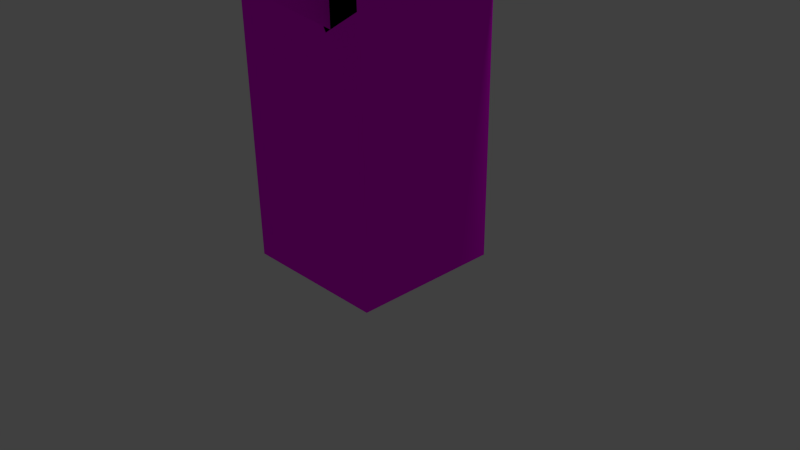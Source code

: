 # Source: Herbstbaum.blend  (saved by Blender 2.76.0; exported with 4.5.12 LTS)
import bpy
from mathutils import Matrix  # noqa: F401  (used for matrix-valued properties, if any)

bpy.ops.wm.read_factory_settings(use_empty=True)
scene = bpy.context.scene
scene.name = 'Scene'

# ---- collections
col_collection_1 = bpy.data.collections.new('Collection 1'); scene.collection.children.link(col_collection_1)

# ---- images (referenced by path relative to the original .blend; pixels are not part of the script)
import os
ASSET_DIR = os.environ.get("B2B_ASSET_DIR", "")  # directory of the original .blend (textures are referenced by path, not embedded)
HERE = os.path.dirname(os.path.abspath(__file__))  # packed textures are extracted next to this script under _unpacked/

def load_image(name, relpath, width, height, colorspace="sRGB"):
    """Load a texture the original file referenced (path relative to the .blend, or extracted next to this script)."""
    p = next((c for c in (os.path.join(HERE, relpath), os.path.join(ASSET_DIR, relpath)) if relpath and os.path.exists(c)), "")
    if p:
        img = bpy.data.images.load(p, check_existing=True)
        img.name = name
    else:  # same state as the original file: an image datablock whose file is absent (Cycles renders it pink)
        img = bpy.data.images.new(name, width, height)
        img.source = "FILE"
        img.filepath = "//" + (relpath or name)
    img.colorspace_settings.name = colorspace
    return img
img_blaetter_im_herbst_534_0_jpg = load_image('Blaetter-im-Herbst-534-0.jpg', 'Blaetter-im-Herbst-534-0.jpg', 1024, 1024, 'sRGB')
img_baumrinde_2865_jpg = load_image('Baumrinde_2865.jpg', 'Baumrinde_2865.jpg', 1024, 1024, 'sRGB')

# ---- materials (node trees are filled in below, after node groups)
mat_material_003 = bpy.data.materials.new('Material.003')
mat_material_003.alpha_threshold = 0.0
mat_material_003.roughness = 0.5
mat_material_002 = bpy.data.materials.new('Material.002')
mat_material_002.alpha_threshold = 0.0
mat_material_002.roughness = 0.5
mat_material_004 = bpy.data.materials.new('Material.004')
mat_material_004.alpha_threshold = 0.0
mat_material_004.roughness = 0.5
mat_material = bpy.data.materials.new('Material')
mat_material.alpha_threshold = 0.0
mat_material.roughness = 0.5
mat_material_001 = bpy.data.materials.new('Material.001')
mat_material_001.alpha_threshold = 0.0
mat_material_001.roughness = 0.5

# ---- material node trees
mat_material_003.use_nodes = True; mat_material_003.node_tree.nodes.clear()
_N = mat_material_003.node_tree.nodes; _L = mat_material_003.node_tree.links
n0 = _N.new('ShaderNodeOutputMaterial'); n0.name = 'Material Output'; n0.location = (300, 300)
n1 = _N.new('ShaderNodeBsdfDiffuse'); n1.name = 'Diffuse BSDF'; n1.location = (10, 300)
n2 = _N.new('ShaderNodeTexImage'); n2.name = 'Image Texture'; n2.location = (-180, 300)
n2.width = 140
n2.image = img_blaetter_im_herbst_534_0_jpg
_L.new(n1.outputs[0], n0.inputs[0])
_L.new(n2.outputs[0], n1.inputs[0])
n0.is_active_output = True
mat_material_002.use_nodes = True; mat_material_002.node_tree.nodes.clear()
_N = mat_material_002.node_tree.nodes; _L = mat_material_002.node_tree.links
n0 = _N.new('ShaderNodeOutputMaterial'); n0.name = 'Material Output'; n0.location = (300, 300)
n1 = _N.new('ShaderNodeBsdfDiffuse'); n1.name = 'Diffuse BSDF'; n1.location = (10, 300)
n2 = _N.new('ShaderNodeTexImage'); n2.name = 'Image Texture'; n2.location = (-180, 300)
n2.width = 140
n2.image = img_blaetter_im_herbst_534_0_jpg
_L.new(n1.outputs[0], n0.inputs[0])
_L.new(n2.outputs[0], n1.inputs[0])
n0.is_active_output = True
mat_material_004.use_nodes = True; mat_material_004.node_tree.nodes.clear()
_N = mat_material_004.node_tree.nodes; _L = mat_material_004.node_tree.links
n0 = _N.new('ShaderNodeOutputMaterial'); n0.name = 'Material Output'; n0.location = (300, 300)
n1 = _N.new('ShaderNodeBsdfDiffuse'); n1.name = 'Diffuse BSDF'; n1.location = (10, 300)
n2 = _N.new('ShaderNodeTexImage'); n2.name = 'Image Texture'; n2.location = (-180, 300)
n2.width = 140
n2.image = img_blaetter_im_herbst_534_0_jpg
_L.new(n1.outputs[0], n0.inputs[0])
_L.new(n2.outputs[0], n1.inputs[0])
n0.is_active_output = True
mat_material.use_nodes = True; mat_material.node_tree.nodes.clear()
_N = mat_material.node_tree.nodes; _L = mat_material.node_tree.links
n0 = _N.new('ShaderNodeOutputMaterial'); n0.name = 'Material Output'; n0.location = (300, 300)
n1 = _N.new('ShaderNodeBsdfDiffuse'); n1.name = 'Diffuse BSDF'; n1.location = (10, 300)
n2 = _N.new('ShaderNodeTexImage'); n2.name = 'Image Texture'; n2.location = (-180, 300)
n2.width = 140
n2.image = img_baumrinde_2865_jpg
_L.new(n1.outputs[0], n0.inputs[0])
_L.new(n2.outputs[0], n1.inputs[0])
n0.is_active_output = True
mat_material_001.use_nodes = True; mat_material_001.node_tree.nodes.clear()
_N = mat_material_001.node_tree.nodes; _L = mat_material_001.node_tree.links
n0 = _N.new('ShaderNodeOutputMaterial'); n0.name = 'Material Output'; n0.location = (300, 300)
n1 = _N.new('ShaderNodeBsdfDiffuse'); n1.name = 'Diffuse BSDF'; n1.location = (10, 300)
n2 = _N.new('ShaderNodeTexImage'); n2.name = 'Image Texture'; n2.location = (-180, 300)
n2.width = 140
_L.new(n1.outputs[0], n0.inputs[0])
_L.new(n2.outputs[0], n1.inputs[0])
n0.is_active_output = True

# ---- world
world_world = bpy.data.worlds.new('World'); scene.world = world_world
world_world.color = (0.05088, 0.05088, 0.05088)
world_world.use_sun_shadow = False
world_world.sun_shadow_jitter_overblur = 0.0
world_world.cycles.sampling_method = 'MANUAL'
world_world.cycles.sample_map_resolution = 256

# ---- cameras
cam_camera = bpy.data.cameras.new('Camera')
cam_camera.clip_end = 100.0
cam_camera.lens = 35.0
cam_camera.sensor_width = 32.0
cam_camera.sensor_height = 18.0
cam_camera.ortho_scale = 7.314
cam_camera.dof.focus_distance = 0.0

# ---- lights
light_lamp = bpy.data.lights.new('Lamp', 'POINT')
light_lamp.transmission_factor = 0.0
light_lamp.cutoff_distance = 30.0
light_lamp.energy = 100.0
light_lamp.shadow_buffer_clip_start = 1.001
light_lamp.shadow_soft_size = 0.1
light_lamp.shadow_maximum_resolution = 0.006
light_lamp.use_absolute_resolution = True
light_lamp.cycles.use_multiple_importance_sampling = False

# ---- meshes
me_cube_003 = bpy.data.meshes.new('Cube.003')
me_cube_003.from_pydata([(-1.0, -1.0, 0.0), (-1.0, -1.0, 2.0), (-1.0, 1.0, 0.0), (-1.0, 1.0, 2.0), (1.0, -1.0, 0.0), (1.0, -1.0, 2.0), (1.0, 1.0, 0.0), (1.0, 1.0, 2.0)], [], [(1, 3, 2, 0), (3, 7, 6, 2), (7, 5, 4, 6), (5, 1, 0, 4), (0, 2, 6, 4), (5, 7, 3, 1)])
_uv = me_cube_003.uv_layers.new(name='UVMap')
_uv.uv.foreach_set('vector', [0.0, 0.0, 1.0, 0.0, 1.0, 1.0, 0.0, 1.0, 0.0, 0.0, 1.0, 0.0, 1.0, 1.0, 0.0, 1.0, 0.0, 0.0, 1.0, 0.0, 1.0, 1.0, 0.0, 1.0, 0.0, 0.0, 1.0, 0.0, 1.0, 1.0, 0.0, 1.0, 0.0, 0.0, 1.0, 0.0, 1.0, 1.0, 0.0, 1.0, 0.0, 0.0, 1.0, 0.0, 1.0, 1.0, 0.0, 1.0])
me_cube_003.materials.append(mat_material_003)
me_cube_003.use_remesh_preserve_volume = False
me_cube_003.use_remesh_preserve_attributes = False
me_cube_003.use_mirror_vertex_groups = False
me_cube_003.update()
me_cube_002 = bpy.data.meshes.new('Cube.002')
me_cube_002.from_pydata([(-1.0, -1.0, 0.0), (-1.0, -1.0, 2.0), (-1.0, 1.0, 0.0), (-1.0, 1.0, 2.0), (1.0, -1.0, 0.0), (1.0, -1.0, 2.0), (1.0, 1.0, 0.0), (1.0, 1.0, 2.0)], [], [(1, 3, 2, 0), (3, 7, 6, 2), (7, 5, 4, 6), (5, 1, 0, 4), (0, 2, 6, 4), (5, 7, 3, 1)])
_uv = me_cube_002.uv_layers.new(name='UVMap')
_uv.uv.foreach_set('vector', [0.0, 0.0, 1.0, 0.0, 1.0, 1.0, 0.0, 1.0, 0.0, 0.0, 1.0, 0.0, 1.0, 1.0, 0.0, 1.0, 0.0, 0.0, 1.0, 0.0, 1.0, 1.0, 0.0, 1.0, 0.0, 0.0, 1.0, 0.0, 1.0, 1.0, 0.0, 1.0, 0.0, 0.0, 1.0, 0.0, 1.0, 1.0, 0.0, 1.0, 0.0, 0.0, 1.0, 0.0, 1.0, 1.0, 0.0, 1.0])
me_cube_002.materials.append(mat_material_002)
me_cube_002.use_remesh_preserve_volume = False
me_cube_002.use_remesh_preserve_attributes = False
me_cube_002.use_mirror_vertex_groups = False
me_cube_002.update()
me_cube_001 = bpy.data.meshes.new('Cube.001')
me_cube_001.from_pydata([(-1.0, -1.0, 0.0), (-1.0, -1.0, 2.0), (-1.0, 1.0, 0.0), (-1.0, 1.0, 2.0), (1.0, -1.0, 0.0), (1.0, -1.0, 2.0), (1.0, 1.0, 0.0), (1.0, 1.0, 2.0)], [], [(1, 3, 2, 0), (3, 7, 6, 2), (7, 5, 4, 6), (5, 1, 0, 4), (0, 2, 6, 4), (5, 7, 3, 1)])
_uv = me_cube_001.uv_layers.new(name='UVMap')
_uv.uv.foreach_set('vector', [0.0, 0.0, 1.0, 0.0, 1.0, 1.0, 0.0, 1.0, 0.0, 0.0, 1.0, 0.0, 1.0, 1.0, 0.0, 1.0, 0.0, 0.0, 1.0, 0.0, 1.0, 1.0, 0.0, 1.0, 0.0, 0.0, 1.0, 0.0, 1.0, 1.0, 0.0, 1.0, 0.0, 0.0, 1.0, 0.0, 1.0, 1.0, 0.0, 1.0, 0.0, 0.0, 1.0, 0.0, 1.0, 1.0, 0.0, 1.0])
me_cube_001.materials.append(mat_material_004)
me_cube_001.use_remesh_preserve_volume = False
me_cube_001.use_remesh_preserve_attributes = False
me_cube_001.use_mirror_vertex_groups = False
me_cube_001.update()
me_cube_000 = bpy.data.meshes.new('Cube.000')
me_cube_000.from_pydata([(-1.0, -1.0, 0.0), (-1.0, -1.0, 2.0), (-1.0, 1.0, 0.0), (-1.0, 1.0, 2.0), (1.0, -1.0, 0.0), (1.0, -1.0, 2.0), (1.0, 1.0, 0.0), (1.0, 1.0, 2.0)], [], [(1, 3, 2, 0), (3, 7, 6, 2), (7, 5, 4, 6), (5, 1, 0, 4), (0, 2, 6, 4), (5, 7, 3, 1)])
_uv = me_cube_000.uv_layers.new(name='UVMap')
_uv.uv.foreach_set('vector', [0.0, 0.0, 1.0, 0.0, 1.0, 1.0, 0.0, 1.0, 0.0, 0.0, 1.0, 0.0, 1.0, 1.0, 0.0, 1.0, 0.0, 0.0, 1.0, 0.0, 1.0, 1.0, 0.0, 1.0, 0.0, 0.0, 1.0, 0.0, 1.0, 1.0, 0.0, 1.0, 0.0, 0.0, 1.0, 0.0, 1.0, 1.0, 0.0, 1.0, 0.0, 0.0, 1.0, 0.0, 1.0, 1.0, 0.0, 1.0])
me_cube_000.materials.append(mat_material)
me_cube_000.materials.append(mat_material_001)
me_cube_000.use_remesh_preserve_volume = False
me_cube_000.use_remesh_preserve_attributes = False
me_cube_000.use_mirror_vertex_groups = False
me_cube_000.update()

# ---- objects
ob_cube_004 = bpy.data.objects.new('Cube.004', me_cube_003)
ob_cube_003 = bpy.data.objects.new('Cube.003', me_cube_002)
ob_cube_002 = bpy.data.objects.new('Cube.002', me_cube_001)
ob_cube_001 = bpy.data.objects.new('Cube.001', me_cube_000)
ob_lamp = bpy.data.objects.new('Lamp', light_lamp)
ob_camera = bpy.data.objects.new('Camera', cam_camera)

# ---- transforms, parenting, visibility, modifiers, constraints
ob_cube_004.location = (0.0, 0.0, 4.0)
ob_cube_004.rotation_euler = (0.0, 1.047, 4.189)
ob_cube_004.scale = (1.0, 1.0, 2.0)
ob_cube_004.lineart.crease_threshold = 0.0
ob_cube_003.location = (0.0, 0.0, 4.0)
ob_cube_003.rotation_euler = (0.0, 1.047, 2.094)
ob_cube_003.scale = (1.0, 1.0, 2.0)
ob_cube_003.lineart.crease_threshold = 0.0
ob_cube_002.location = (0.0, 0.0, 4.0)
ob_cube_002.rotation_euler = (0.0, 1.047, 0.0)
ob_cube_002.scale = (1.0, 1.0, 2.0)
ob_cube_002.lineart.crease_threshold = 0.0
ob_cube_001.location = (0.0, 0.0, 0.0)
ob_cube_001.scale = (1.0, 1.0, 2.0)
ob_cube_001.lineart.crease_threshold = 0.0
ob_lamp.location = (4.076, 1.005, 5.904)
ob_lamp.rotation_euler = (0.6503, 0.05522, 1.866)
ob_lamp.lock_rotations_4d = False
ob_lamp.empty_display_type = 'ARROWS'
ob_lamp.color = (0.0, 0.0, 0.0, 0.0)
ob_lamp.lineart.crease_threshold = 0.0
ob_camera.location = (7.481, -6.508, 5.344)
ob_camera.rotation_euler = (1.109, 0.01082, 0.8149)
ob_camera.lock_rotations_4d = False
ob_camera.empty_display_type = 'ARROWS'
ob_camera.color = (0.0, 0.0, 0.0, 0.0)
ob_camera.display_type = 'WIRE'
ob_camera.lineart.crease_threshold = 0.0

# ---- collection membership
col_collection_1.objects.link(ob_cube_004)
col_collection_1.objects.link(ob_cube_003)
col_collection_1.objects.link(ob_cube_002)
col_collection_1.objects.link(ob_cube_001)
col_collection_1.objects.link(ob_lamp)
col_collection_1.objects.link(ob_camera)

# ---- scene / render settings (as saved in the file)
scene.camera = ob_camera
scene.frame_start = 1; scene.frame_end = 250; scene.frame_set(1)
scene.render.engine = 'CYCLES'
scene.render.resolution_percentage = 50
scene.render.dither_intensity = 0.0
scene.cycles.use_denoising = False
scene.cycles.samples = 10
scene.cycles.sampling_pattern = 'TABULATED_SOBOL'
scene.cycles.light_sampling_threshold = 0.0
scene.cycles.use_adaptive_sampling = False
scene.cycles.use_light_tree = False
scene.cycles.blur_glossy = 0.0
scene.cycles.pixel_filter_type = 'GAUSSIAN'
scene.cycles.sample_clamp_indirect = 0.0
scene.view_settings.view_transform = 'Standard'
bpy.context.view_layer.update()
